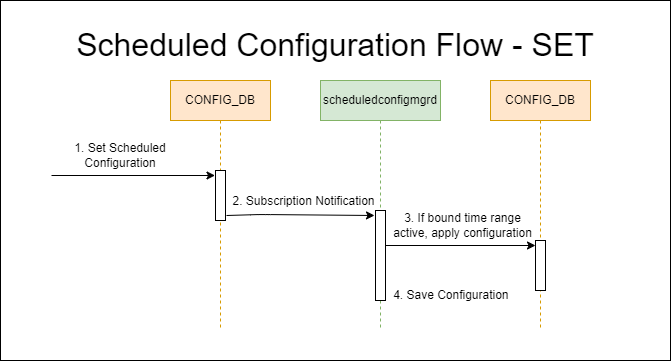

The diagram above was exported from draw.io. Its source (the exported page's mxGraphModel, read from the mxfile embedded in the PNG):
<mxGraphModel dx="1414" dy="638" grid="1" gridSize="10" guides="1" tooltips="1" connect="1" arrows="1" fold="1" page="1" pageScale="1" pageWidth="850" pageHeight="1100" math="0" shadow="0">
  <root>
    <mxCell id="0" />
    <mxCell id="1" parent="0" />
    <mxCell id="59" value="" style="rounded=0;whiteSpace=wrap;html=1;" parent="1" vertex="1">
      <mxGeometry x="30" y="20" width="670" height="360" as="geometry" />
    </mxCell>
    <mxCell id="7" value="CONFIG_DB" style="shape=umlLifeline;perimeter=lifelinePerimeter;whiteSpace=wrap;html=1;container=1;collapsible=0;recursiveResize=0;outlineConnect=0;fillColor=#ffe6cc;strokeColor=#d79b00;" parent="1" vertex="1">
      <mxGeometry x="200" y="100" width="100" height="250" as="geometry" />
    </mxCell>
    <mxCell id="8" value="" style="html=1;points=[];perimeter=orthogonalPerimeter;" parent="7" vertex="1">
      <mxGeometry x="45" y="90" width="10" height="50" as="geometry" />
    </mxCell>
    <mxCell id="9" value="&lt;font style=&quot;font-size: 32px;&quot;&gt;Scheduled Configuration Flow - SET&lt;/font&gt;" style="text;html=1;strokeColor=none;fillColor=none;align=center;verticalAlign=middle;whiteSpace=wrap;rounded=0;" parent="1" vertex="1">
      <mxGeometry x="100" y="50" width="530" height="30" as="geometry" />
    </mxCell>
    <mxCell id="10" value="scheduledconfigmgrd" style="shape=umlLifeline;perimeter=lifelinePerimeter;whiteSpace=wrap;html=1;container=1;collapsible=0;recursiveResize=0;outlineConnect=0;fillColor=#d5e8d4;strokeColor=#82b366;" parent="1" vertex="1">
      <mxGeometry x="350" y="100" width="120" height="250" as="geometry" />
    </mxCell>
    <mxCell id="11" value="" style="html=1;points=[];perimeter=orthogonalPerimeter;" parent="10" vertex="1">
      <mxGeometry x="55" y="130" width="10" height="90" as="geometry" />
    </mxCell>
    <mxCell id="5" style="edgeStyle=none;html=1;exitX=0.1;exitY=0.088;exitDx=0;exitDy=0;exitPerimeter=0;" parent="1" edge="1">
      <mxGeometry relative="1" as="geometry">
        <mxPoint x="244.5" y="195" as="targetPoint" />
        <mxPoint x="81" y="195" as="sourcePoint" />
      </mxGeometry>
    </mxCell>
    <mxCell id="12" style="edgeStyle=none;html=1;startArrow=none;" parent="1" edge="1">
      <mxGeometry relative="1" as="geometry">
        <mxPoint x="404" y="235" as="targetPoint" />
        <mxPoint x="256" y="235" as="sourcePoint" />
        <Array as="points">
          <mxPoint x="290" y="234" />
        </Array>
      </mxGeometry>
    </mxCell>
    <mxCell id="32" value="2. Subscription Notification" style="edgeLabel;html=1;align=center;verticalAlign=middle;resizable=0;points=[];fontSize=12;" parent="12" vertex="1" connectable="0">
      <mxGeometry x="-0.3563" y="-1" relative="1" as="geometry">
        <mxPoint x="29" y="-15" as="offset" />
      </mxGeometry>
    </mxCell>
    <mxCell id="45" value="4. Save Configuration&amp;nbsp;" style="text;html=1;strokeColor=none;fillColor=none;align=center;verticalAlign=middle;whiteSpace=wrap;rounded=0;" parent="1" vertex="1">
      <mxGeometry x="410" y="300" width="145" height="30" as="geometry" />
    </mxCell>
    <mxCell id="80" value="1. Set Scheduled Configuration" style="text;html=1;strokeColor=none;fillColor=none;align=center;verticalAlign=middle;whiteSpace=wrap;rounded=0;" parent="1" vertex="1">
      <mxGeometry x="80" y="160" width="140" height="30" as="geometry" />
    </mxCell>
    <mxCell id="86" value="CONFIG_DB" style="shape=umlLifeline;perimeter=lifelinePerimeter;whiteSpace=wrap;html=1;container=1;collapsible=0;recursiveResize=0;outlineConnect=0;fillColor=#ffe6cc;strokeColor=#d79b00;" vertex="1" parent="1">
      <mxGeometry x="520" y="100" width="100" height="250" as="geometry" />
    </mxCell>
    <mxCell id="87" value="" style="html=1;points=[];perimeter=orthogonalPerimeter;" vertex="1" parent="86">
      <mxGeometry x="45" y="160" width="10" height="50" as="geometry" />
    </mxCell>
    <mxCell id="92" value="3. If bound time range active, apply configuration" style="text;html=1;strokeColor=none;fillColor=none;align=center;verticalAlign=middle;whiteSpace=wrap;rounded=0;" vertex="1" parent="1">
      <mxGeometry x="420" y="230" width="145" height="30" as="geometry" />
    </mxCell>
    <mxCell id="96" value="" style="endArrow=classic;html=1;" edge="1" parent="1">
      <mxGeometry width="50" height="50" relative="1" as="geometry">
        <mxPoint x="415" y="265" as="sourcePoint" />
        <mxPoint x="565" y="265" as="targetPoint" />
      </mxGeometry>
    </mxCell>
  </root>
</mxGraphModel>